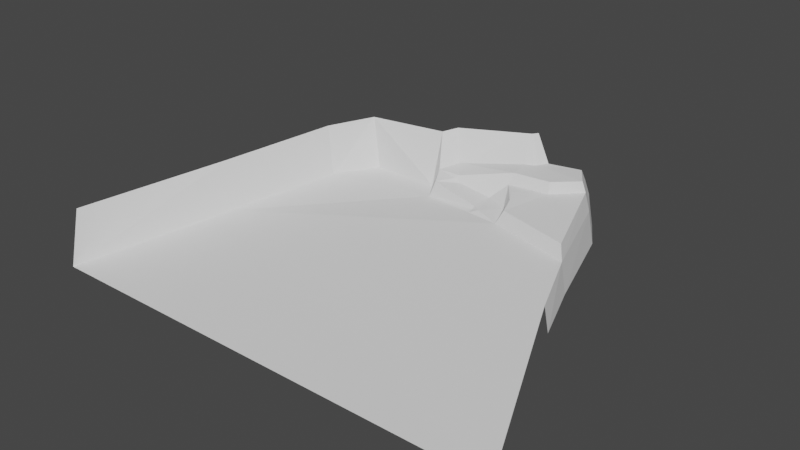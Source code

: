 # Source: level1.blend  (saved by Blender 3.6.11; exported with 4.5.12 LTS)
import bpy
from mathutils import Matrix  # noqa: F401  (used for matrix-valued properties, if any)

bpy.ops.wm.read_factory_settings(use_empty=True)
scene = bpy.context.scene
scene.name = 'Scene'

# ---- collections
col_collection = bpy.data.collections.new('Collection'); scene.collection.children.link(col_collection)

# ---- world
world_world = bpy.data.worlds.new('World'); scene.world = world_world
world_world.use_nodes = True; world_world.node_tree.nodes.clear()
_N = world_world.node_tree.nodes; _L = world_world.node_tree.links
n0 = _N.new('ShaderNodeOutputWorld'); n0.name = 'World Output'; n0.location = (300, 300)
n1 = _N.new('ShaderNodeBackground'); n1.name = 'Background'; n1.location = (10, 300)
n1.inputs[0].default_value = (0.05088, 0.05088, 0.05088, 1.0)
_L.new(n1.outputs[0], n0.inputs[0])
n0.is_active_output = True
world_world.color = (0.05088, 0.05088, 0.05088)
world_world.use_sun_shadow = False
world_world.sun_shadow_jitter_overblur = 0.0

# ---- meshes
me_plane = bpy.data.meshes.new('Plane')
me_plane.from_pydata([(10.0, -10.0, 0.0), (6.861, -2.225, 0.01884), (-10.0, -10.0, 0.0), (-6.114, 0.7473, 1.346), (6.611, -2.151, 1.02), (2.123, 1.149, 1.476), (-1.551, 1.652, 1.346), (-7.724, -3.705, 0.7886), (1.832, 2.107, 1.657), (1.051, 1.495, 1.599), (0.8382, 2.519, 1.695), (0.7533, 1.623, 1.641), (2.34, 1.375, 2.018), (-1.335, 1.761, 2.045), (-0.7968, 2.38, 2.138), (-1.605, 2.379, 2.3), (-0.6615, 2.476, 2.271), (-1.155, 3.137, 2.455), (1.483, 3.263, 2.724), (1.436, 4.122, 2.786), (3.068, 3.436, 2.724), (1.745, 4.239, 2.786), (4.03, 4.322, 2.724), (1.882, 4.387, 2.786), (3.434, 5.224, 2.724), (2.128, 4.791, 2.786), (-1.991, 3.042, 3.666), (-1.576, 3.547, 3.785), (1.163, 4.755, 3.864), (1.232, 4.786, 3.864), (1.298, 4.857, 3.864), (1.412, 5.038, 3.864), (0.7054, 1.584, 1.507), (-1.996, 2.413, 1.423), (0.6862, 1.346, 1.425), (-0.5609, 2.396, 1.981), (1.408, 3.024, 2.266), (3.133, 3.289, 2.257), (4.21, 4.319, 2.288), (5.415, 0.6763, 1.901), (3.503, 5.448, 2.242), (2.123, 2.092, 2.153), (1.869, 2.589, 2.234), (-4.906, 2.413, 1.423), (-10.16, -9.371, 2.242), (-6.331, 0.7616, 3.512), (-7.946, -3.706, 2.952), (-5.283, 2.515, 3.641), (4.415, 4.361, 1.519), (2.077, 4.969, 2.281), (5.67, 0.3999, 1.339), (3.598, 5.691, 1.537), (4.569, 4.57, 0.02089), (5.883, 0.4265, 0.01883), (1.333, 5.576, 1.552), (1.544, 5.313, 2.281), (1.979, 5.148, 1.552), (3.708, 5.974, 0.0227), (2.088, 5.431, 0.0378), (1.317, 5.985, 0.0378)], [], [(3, 7, 6), (5, 4, 50), (6, 7, 2, 0, 4, 5, 34), (6, 34, 32), (9, 8, 10, 11), (11, 10, 35, 13), (13, 35, 14, 15), (15, 14, 16, 17), (17, 16, 18, 19), (19, 18, 20, 21), (21, 20, 22, 23), (23, 22, 24, 25), (15, 17, 27, 26), (21, 23, 30, 29), (17, 19, 28, 27), (23, 25, 31, 30), (19, 21, 29, 28), (13, 15, 33, 6), (11, 13, 6, 32), (11, 32, 9), (32, 34, 5, 8, 9), (22, 20, 37, 38), (20, 18, 36, 37), (18, 16, 35, 36), (24, 22, 38, 40), (14, 35, 16), (36, 35, 10), (10, 8, 36), (36, 8, 41, 42), (8, 5, 12, 41), (5, 50, 39, 12), (36, 42, 37), (42, 41, 37), (41, 12, 37), (12, 39, 37), (15, 26, 33), (33, 26, 47, 43), (6, 33, 43, 3), (3, 43, 47, 45), (7, 3, 45, 46), (2, 7, 46, 44), (37, 39, 38), (25, 24, 40, 49), (25, 49, 31), (38, 39, 50, 48), (40, 38, 48, 51), (50, 4, 1, 53), (51, 48, 52, 57), (48, 50, 53, 52), (49, 40, 51, 56), (56, 51, 57, 58), (56, 58, 59, 54), (49, 56, 54, 55), (49, 55, 31)])
_uv = me_plane.uv_layers.new(name='UVMap')
_uv.uv.foreach_set('vector', [0.0, 0.0, 0.4143, 0.0, 0.0, 0.3921, 0.0, 0.7076, 0.2425, 1.0, 0.0, 1.0, 0.0, 0.3921, 0.4143, 0.0, 1.0, 0.0, 1.0, 1.0, 0.2425, 1.0, 0.0, 0.7076, 0.0, 0.5842, 0.0, 0.3921, 0.0, 0.5842, 0.0, 0.5806, 0.0, 0.6095, 0.0, 0.6826, 0.0, 0.6826, 0.0, 0.6095, 0.0, 0.6095, 0.0, 0.6826, 0.0, 0.6726, 0.0, 0.6208, 0.0, 0.6208, 0.0, 0.6726, 0.0, 0.671, 0.0, 0.6208, 0.0, 0.6208, 0.0, 0.671, 0.0, 0.669, 0.0, 0.6208, 0.0, 0.6208, 0.0, 0.669, 0.0, 0.671, 0.0, 0.6208, 0.0, 0.6208, 0.0, 0.671, 0.0, 0.671, 0.0, 0.6208, 0.0, 0.6208, 0.0, 0.671, 0.0, 0.671, 0.0, 0.6208, 0.0, 0.6208, 0.0, 0.671, 0.0, 0.671, 0.0, 0.6208, 0.0, 0.6208, 0.0, 0.6208, 0.0, 0.6208, 0.0, 0.6208, 0.0, 0.6208, 0.0, 0.6208, 0.0, 0.6208, 0.0, 0.6208, 0.0, 0.6208, 0.0, 0.6208, 0.0, 0.6208, 0.0, 0.6208, 0.0, 0.6208, 0.0, 0.6208, 0.0, 0.6208, 0.0, 0.6208, 0.0, 0.6208, 0.0, 0.6208, 0.0, 0.6208, 0.0, 0.6208, 0.0, 0.6208, 0.0, 0.6208, 0.0, 0.6208, 0.0, 0.6208, 0.0, 0.6095, 0.0, 0.6208, 0.0, 0.6208, 0.0, 0.6095, 0.0, 0.6095, 0.0, 0.6095, 0.0, 0.6095, 0.0, 0.5806, 0.0, 0.5842, 0.0, 0.7076, 0.0, 0.6826, 0.0, 0.6095, 0.0, 0.671, 0.0, 0.671, 0.0, 0.671, 0.0, 0.671, 0.0, 0.671, 0.0, 0.671, 0.0, 0.671, 0.0, 0.671, 0.0, 0.671, 0.0, 0.669, 0.0, 0.671, 0.0, 0.671, 0.0, 0.671, 0.0, 0.671, 0.0, 0.671, 0.0, 0.671, 0.0, 0.671, 0.0, 0.6726, 0.0, 0.669, 0.0, 0.671, 0.0, 0.671, 0.0, 0.0, 0.0, 0.0, 0.0, 0.6826, 0.0, 0.671, 0.0, 0.671, 0.0, 0.6826, 0.0, 0.6853, 0.0, 0.6753, 0.0, 0.6826, 0.0, 0.7076, 0.0, 0.7076, 0.0, 0.6853, 0.0, 0.7076, 0.0, 1.0, 0.0, 1.0, 0.0, 0.7076, 0.0, 0.671, 0.0, 0.6753, 0.0, 0.671, 0.0, 0.6753, 0.0, 0.6853, 0.0, 0.671, 0.0, 0.6853, 0.0, 0.7076, 0.0, 0.671, 0.0, 0.7076, 0.0, 1.0, 0.0, 0.671, 0.0, 0.6208, 0.0, 0.6208, 0.0, 0.6208, 0.0, 0.6208, 0.0, 0.6208, 0.0, 0.4244, 0.0, 0.6208, 0.0, 0.6208, 0.0, 0.6208, 0.0, 0.6208, 0.0, 0.0, 0.0, 0.0, 0.0, 0.6208, 0.0, 0.4244, 0.05724, 0.0, 0.4143, 0.0, 0.0, 0.0, 0.05724, 0.0, 0.4729, 0.0, 1.0, 0.0, 0.4143, 0.0, 0.4729, 0.0, 1.0, 0.0, 0.0, 0.671, 0.0, 1.0, 0.0, 0.671, 0.0, 0.6208, 0.0, 0.671, 0.0, 0.671, 0.0, 0.6208, 0.0, 0.6208, 0.0, 0.6208, 0.0, 0.6208, 0.0, 0.671, 0.0, 1.0, 0.0, 1.0, 0.0, 0.671, 0.0, 0.671, 0.0, 0.671, 0.0, 0.671, 0.0, 0.671, 0.0, 1.0, 0.2425, 1.0, 0.2425, 1.0, 0.0, 1.0, 0.0, 0.671, 0.0, 0.671, 0.0, 0.671, 0.0, 0.671, 0.0, 0.671, 0.0, 1.0, 0.0, 1.0, 0.0, 0.671, 0.0, 0.6208, 0.0, 0.671, 0.0, 0.671, 0.0, 0.6208, 0.0, 0.6208, 0.0, 0.671, 0.0, 0.671, 0.0, 0.6208, 0.0, 0.6208, 0.0, 0.6208, 0.0, 0.6208, 0.0, 0.6208, 0.0, 0.6208, 0.0, 0.6208, 0.0, 0.6208, 0.0, 0.6208, 0.0, 0.6208, 0.0, 0.6208, 0.0, 0.6208])
me_plane.update()

# ---- objects
ob_plane = bpy.data.objects.new('Plane', me_plane)

# ---- transforms, parenting, visibility, modifiers, constraints
ob_plane.location = (0.0, 0.0, 0.0)

# ---- collection membership
col_collection.objects.link(ob_plane)

# ---- scene / render settings (as saved in the file)
scene.frame_start = 1; scene.frame_end = 250; scene.frame_set(4)
scene.render.engine = 'BLENDER_EEVEE_NEXT'
scene.cycles.sampling_pattern = 'TABULATED_SOBOL'
scene.view_settings.view_transform = 'Filmic'
bpy.context.view_layer.update()

# ---- added for rendering (the .blend has no active camera and no usable light): camera, sun
cam_auto = bpy.data.cameras.new('AutoCamera')
cam_auto.lens = 50.0
cam_auto.sensor_width = 36.0
cam_auto.clip_end = 1000.0
ob_auto_camera = bpy.data.objects.new('AutoCamera', cam_auto)
scene.collection.objects.link(ob_auto_camera)
ob_auto_camera.location = (23.9909, -30.8914, 21.1879)
ob_auto_camera.rotation_euler = (1.09748, -7.21219e-08, 0.694738)
scene.camera = ob_auto_camera
light_auto_sun = bpy.data.lights.new('AutoSun', 'SUN')
light_auto_sun.energy = 3.0
light_auto_sun.angle = 0.0523599
ob_auto_sun = bpy.data.objects.new('AutoSun', light_auto_sun)
scene.collection.objects.link(ob_auto_sun)
ob_auto_sun.rotation_euler = (0.872665, 0.174533, 0.523599)
bpy.context.view_layer.update()
